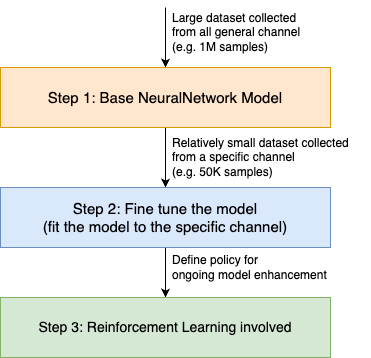

The diagram above was exported from draw.io. Its source (the exported page's mxGraphModel, read from the mxfile embedded in the PNG):
<mxGraphModel dx="794" dy="549" grid="1" gridSize="10" guides="1" tooltips="1" connect="1" arrows="1" fold="1" page="1" pageScale="1" pageWidth="827" pageHeight="1169" math="0" shadow="0">
  <root>
    <mxCell id="0" />
    <mxCell id="1" parent="0" />
    <mxCell id="0YAJOrj3aaotF6hId-Yk-5" style="rounded=0;orthogonalLoop=1;jettySize=auto;html=1;startArrow=classic;startFill=1;endArrow=none;endFill=0;" edge="1" parent="1" source="0YAJOrj3aaotF6hId-Yk-1">
      <mxGeometry relative="1" as="geometry">
        <mxPoint x="515" y="80" as="targetPoint" />
      </mxGeometry>
    </mxCell>
    <mxCell id="0YAJOrj3aaotF6hId-Yk-6" style="edgeStyle=orthogonalEdgeStyle;rounded=0;orthogonalLoop=1;jettySize=auto;html=1;entryX=0.5;entryY=0;entryDx=0;entryDy=0;" edge="1" parent="1" source="0YAJOrj3aaotF6hId-Yk-1" target="0YAJOrj3aaotF6hId-Yk-2">
      <mxGeometry relative="1" as="geometry" />
    </mxCell>
    <mxCell id="0YAJOrj3aaotF6hId-Yk-1" value="Step 1: Base NeuralNetwork Model" style="rounded=0;whiteSpace=wrap;html=1;fillColor=#ffe6cc;strokeColor=#d79b00;fontSize=15;" vertex="1" parent="1">
      <mxGeometry x="350" y="140" width="330" height="60" as="geometry" />
    </mxCell>
    <mxCell id="0YAJOrj3aaotF6hId-Yk-7" style="edgeStyle=orthogonalEdgeStyle;rounded=0;orthogonalLoop=1;jettySize=auto;html=1;entryX=0.5;entryY=0;entryDx=0;entryDy=0;" edge="1" parent="1" source="0YAJOrj3aaotF6hId-Yk-2" target="0YAJOrj3aaotF6hId-Yk-3">
      <mxGeometry relative="1" as="geometry" />
    </mxCell>
    <mxCell id="0YAJOrj3aaotF6hId-Yk-2" value="Step 2: Fine tune the model&lt;br&gt;(fit the model to the specific channel)" style="rounded=0;whiteSpace=wrap;html=1;fillColor=#dae8fc;strokeColor=#6c8ebf;fontSize=15;" vertex="1" parent="1">
      <mxGeometry x="350" y="260" width="330" height="60" as="geometry" />
    </mxCell>
    <mxCell id="0YAJOrj3aaotF6hId-Yk-3" value="Step 3: Reinforcement Learning involved" style="rounded=0;whiteSpace=wrap;html=1;fillColor=#d5e8d4;strokeColor=#82b366;fontSize=14;" vertex="1" parent="1">
      <mxGeometry x="350" y="370" width="330" height="60" as="geometry" />
    </mxCell>
    <mxCell id="0YAJOrj3aaotF6hId-Yk-8" value="Large dataset collected &lt;br&gt;from all general channel&lt;br&gt;(e.g. 1M samples)" style="text;html=1;align=left;verticalAlign=middle;resizable=0;points=[];autosize=1;strokeColor=none;fillColor=none;" vertex="1" parent="1">
      <mxGeometry x="520" y="75" width="150" height="60" as="geometry" />
    </mxCell>
    <mxCell id="0YAJOrj3aaotF6hId-Yk-9" value="Relatively small dataset collected &lt;br&gt;from a specific channel&lt;br&gt;(e.g. 50K samples)" style="text;html=1;align=left;verticalAlign=middle;resizable=0;points=[];autosize=1;strokeColor=none;fillColor=none;" vertex="1" parent="1">
      <mxGeometry x="520" y="200" width="200" height="60" as="geometry" />
    </mxCell>
    <mxCell id="0YAJOrj3aaotF6hId-Yk-10" value="Define policy for&amp;nbsp;&lt;br&gt;ongoing model enhancement" style="text;html=1;align=left;verticalAlign=middle;resizable=0;points=[];autosize=1;strokeColor=none;fillColor=none;" vertex="1" parent="1">
      <mxGeometry x="520" y="320" width="180" height="40" as="geometry" />
    </mxCell>
  </root>
</mxGraphModel>